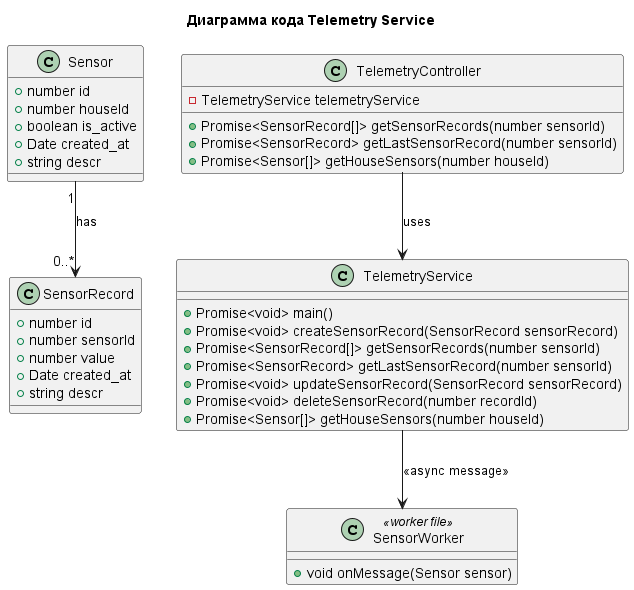

The diagram above was rendered by PlantUML. Its source (embedded in the PNG):
@startuml SmartHome_C4_Code_Telemetry_Service

title Диаграмма кода Telemetry Service

' Сущности
class Sensor {
  +number id
  +number houseId
  +boolean is_active
  +Date created_at
  +string descr
}

class SensorRecord {
  +number id
  +number sensorId
  +number value
  +Date created_at
  +string descr
}

' Контроллер
class TelemetryController {
  -TelemetryService telemetryService
  +Promise<SensorRecord[]> getSensorRecords(number sensorId)
  +Promise<SensorRecord> getLastSensorRecord(number sensorId)
  +Promise<Sensor[]> getHouseSensors(number houseId)
}

' Сервисы
class TelemetryService {
  +Promise<void> main()
  +Promise<void> createSensorRecord(SensorRecord sensorRecord)
  +Promise<SensorRecord[]> getSensorRecords(number sensorId)
  +Promise<SensorRecord> getLastSensorRecord(number sensorId)
  +Promise<void> updateSensorRecord(SensorRecord sensorRecord)
  +Promise<void> deleteSensorRecord(number recordId)
  +Promise<Sensor[]> getHouseSensors(number houseId)
}

' Воркер
class SensorWorker <<worker file>> {
  +void onMessage(Sensor sensor)
}

' Связи
Sensor "1" --> "0..*" SensorRecord : has
TelemetryController --> TelemetryService : uses
TelemetryService --> SensorWorker : <<async message>>

@enduml